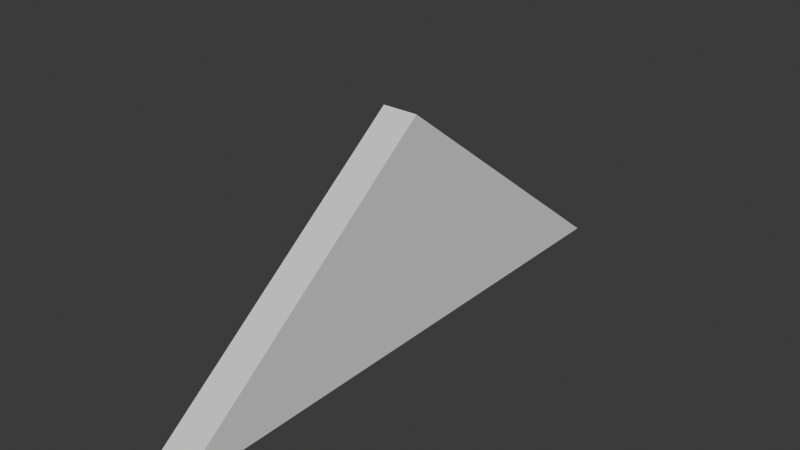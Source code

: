 # Source: RoofWall.blend  (saved by Blender 4.4.32; exported with 4.5.12 LTS)
import bpy
from mathutils import Matrix  # noqa: F401  (used for matrix-valued properties, if any)

bpy.ops.wm.read_factory_settings(use_empty=True)
scene = bpy.context.scene
scene.name = 'Scene'

# ---- collections
col_collection = bpy.data.collections.new('Collection'); scene.collection.children.link(col_collection)

# ---- world
world_world = bpy.data.worlds.new('World'); scene.world = world_world
world_world.use_nodes = True; world_world.node_tree.nodes.clear()
_N = world_world.node_tree.nodes; _L = world_world.node_tree.links
n0 = _N.new('ShaderNodeOutputWorld'); n0.name = 'World Output'; n0.location = (300, 300)
n1 = _N.new('ShaderNodeBackground'); n1.name = 'Background'; n1.location = (10, 300)
n1.inputs[0].default_value = (0.05088, 0.05088, 0.05088, 1.0)
_L.new(n1.outputs[0], n0.inputs[0])
n0.is_active_output = True
world_world.color = (0.05088, 0.05088, 0.05088)
world_world.sun_shadow_jitter_overblur = 0.0

# ---- meshes
me_cube_001 = bpy.data.meshes.new('Cube.001')
me_cube_001.from_pydata([(-1.0, -3.0, 0.0), (-1.0, 3.0, 0.0), (-1.0, 0.0, 2.321), (1.0, -3.0, 0.0), (1.0, 3.0, 0.0), (1.0, 0.0, 2.321)], [], [(0, 2, 1), (1, 2, 5, 4), (4, 5, 3), (3, 5, 2, 0), (1, 4, 3, 0)])
_uv = me_cube_001.uv_layers.new(name='UVMap')
_uv.uv.foreach_set('vector', [0.375, 0.0, 0.625, 0.25, 0.375, 0.25, 0.375, 0.25, 0.625, 0.25, 0.625, 0.5, 0.375, 0.5, 0.375, 0.5, 0.625, 0.75, 0.375, 0.75, 0.375, 0.75, 0.625, 0.75, 0.625, 1.0, 0.375, 1.0, 0.125, 0.5, 0.375, 0.5, 0.375, 0.75, 0.125, 0.75])
me_cube_001.update()

# ---- objects
ob_roofwall = bpy.data.objects.new('RoofWall', me_cube_001)

# ---- transforms, parenting, visibility, modifiers, constraints
ob_roofwall.location = (0.0, 0.0, 0.0)
ob_roofwall.scale = (0.1885, 1.0, 1.0)

# ---- collection membership
col_collection.objects.link(ob_roofwall)

# ---- scene / render settings (as saved in the file)
scene.frame_start = 1; scene.frame_end = 250; scene.frame_set(1)
scene.render.engine = 'BLENDER_EEVEE_NEXT'
bpy.context.view_layer.update()

# ---- added for rendering (the .blend has no active camera and no usable light): camera, sun
cam_auto = bpy.data.cameras.new('AutoCamera')
cam_auto.lens = 50.0
cam_auto.sensor_width = 36.0
cam_auto.clip_end = 1000.0
ob_auto_camera = bpy.data.objects.new('AutoCamera', cam_auto)
scene.collection.objects.link(ob_auto_camera)
ob_auto_camera.location = (5.96249, -7.15499, 5.93058)
ob_auto_camera.rotation_euler = (1.09748, -7.21219e-08, 0.694738)
scene.camera = ob_auto_camera
light_auto_sun = bpy.data.lights.new('AutoSun', 'SUN')
light_auto_sun.energy = 3.0
light_auto_sun.angle = 0.0523599
ob_auto_sun = bpy.data.objects.new('AutoSun', light_auto_sun)
scene.collection.objects.link(ob_auto_sun)
ob_auto_sun.rotation_euler = (0.872665, 0.174533, 0.523599)
bpy.context.view_layer.update()
